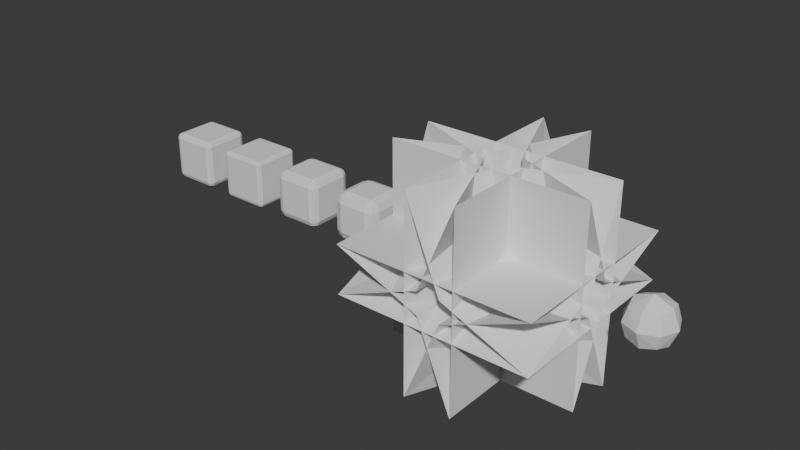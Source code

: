 # Source: bevel_parameter_lab.blend  (saved by Blender 5.2.44; exported with 4.5.12 LTS)
import bpy
from mathutils import Matrix  # noqa: F401  (used for matrix-valued properties, if any)

bpy.ops.wm.read_factory_settings(use_empty=True)
scene = bpy.context.scene
scene.name = 'Scene'

# ---- collections
col_collection = bpy.data.collections.new('Collection'); scene.collection.children.link(col_collection)

# ---- world
world_world = bpy.data.worlds.new('World'); scene.world = world_world
world_world.use_nodes = True; world_world.node_tree.nodes.clear()
_N = world_world.node_tree.nodes; _L = world_world.node_tree.links
n0 = _N.new('ShaderNodeOutputWorld'); n0.name = 'World Output'; n0.location = (200, 100)
n1 = _N.new('ShaderNodeBackground'); n1.name = 'Background'; n1.location = (-200, 100)
n1.inputs[0].default_value = (0.05088, 0.05088, 0.05088, 1.0)
_L.new(n1.outputs[0], n0.inputs[0])
n0.is_active_output = True
world_world.color = (0.05088, 0.05088, 0.05088)
world_world.sun_shadow_jitter_overblur = 0.0

# ---- meshes
me_bevel_offsetmesh = bpy.data.meshes.new('Bevel_OFFSETMesh')
me_bevel_offsetmesh.from_pydata([(-0.8, -0.8, -1.0), (-0.8, -1.0, -0.8), (-1.0, -0.8, -0.8), (-0.8, -0.9414, -0.9414), (-0.9155, -0.9155, -0.9155), (-0.9414, -0.9414, -0.8), (-0.9414, -0.8, -0.9414), (-0.8, -1.0, 0.8), (-0.8, -0.8, 1.0), (-1.0, -0.8, 0.8), (-0.8, -0.9414, 0.9414), (-0.9155, -0.9155, 0.9155), (-0.9414, -0.8, 0.9414), (-0.9414, -0.9414, 0.8), (-0.8, 0.8, -1.0), (-1.0, 0.8, -0.8), (-0.8, 1.0, -0.8), (-0.9414, 0.8, -0.9414), (-0.9155, 0.9155, -0.9155), (-0.9414, 0.9414, -0.8), (-0.8, 0.9414, -0.9414), (-0.8, 0.8, 1.0), (-0.8, 1.0, 0.8), (-1.0, 0.8, 0.8), (-0.8, 0.9414, 0.9414), (-0.9155, 0.9155, 0.9155), (-0.9414, 0.9414, 0.8), (-0.9414, 0.8, 0.9414), (0.8, -0.8, -1.0), (1.0, -0.8, -0.8), (0.8, -1.0, -0.8), (0.9414, -0.8, -0.9414), (0.9155, -0.9155, -0.9155), (0.9414, -0.9414, -0.8), (0.8, -0.9414, -0.9414), (0.8, -0.8, 1.0), (0.8, -1.0, 0.8), (1.0, -0.8, 0.8), (0.8, -0.9414, 0.9414), (0.9155, -0.9155, 0.9155), (0.9414, -0.9414, 0.8), (0.9414, -0.8, 0.9414), (0.8, 0.8, -1.0), (0.8, 1.0, -0.8), (1.0, 0.8, -0.8), (0.8, 0.9414, -0.9414), (0.9155, 0.9155, -0.9155), (0.9414, 0.9414, -0.8), (0.9414, 0.8, -0.9414), (0.8, 0.8, 1.0), (1.0, 0.8, 0.8), (0.8, 1.0, 0.8), (0.9414, 0.8, 0.9414), (0.9155, 0.9155, 0.9155), (0.9414, 0.9414, 0.8), (0.8, 0.9414, 0.9414)], [], [(0, 3, 4, 6), (1, 5, 4, 3), (2, 6, 4, 5), (7, 10, 11, 13), (8, 12, 11, 10), (9, 13, 11, 12), (14, 17, 18, 20), (15, 19, 18, 17), (16, 20, 18, 19), (21, 24, 25, 27), (22, 26, 25, 24), (23, 27, 25, 26), (28, 31, 32, 34), (29, 33, 32, 31), (30, 34, 32, 33), (35, 38, 39, 41), (36, 40, 39, 38), (37, 41, 39, 40), (42, 45, 46, 48), (43, 47, 46, 45), (44, 48, 46, 47), (49, 52, 53, 55), (50, 54, 53, 52), (51, 55, 53, 54), (14, 0, 6, 17), (17, 6, 2, 15), (1, 7, 13, 5), (5, 13, 9, 2), (8, 21, 27, 12), (12, 27, 23, 9), (22, 16, 19, 26), (26, 19, 15, 23), (42, 14, 20, 45), (45, 20, 16, 43), (21, 49, 55, 24), (24, 55, 51, 22), (50, 44, 47, 54), (54, 47, 43, 51), (28, 42, 48, 31), (31, 48, 44, 29), (49, 35, 41, 52), (52, 41, 37, 50), (36, 30, 33, 40), (40, 33, 29, 37), (0, 28, 34, 3), (3, 34, 30, 1), (35, 8, 10, 38), (38, 10, 7, 36), (14, 42, 28, 0), (2, 9, 23, 15), (30, 36, 7, 1), (49, 21, 8, 35), (16, 22, 51, 43), (44, 50, 37, 29)])
me_bevel_offsetmesh.update()
me_bevel_widthmesh = bpy.data.meshes.new('Bevel_WIDTHMesh')
me_bevel_widthmesh.from_pydata([(-0.8586, -0.8586, -1.0), (-0.8586, -1.0, -0.8586), (-1.0, -0.8586, -0.8586), (-0.8586, -0.9586, -0.9586), (-0.9402, -0.9402, -0.9402), (-0.9586, -0.9586, -0.8586), (-0.9586, -0.8586, -0.9586), (-0.8586, -1.0, 0.8586), (-0.8586, -0.8586, 1.0), (-1.0, -0.8586, 0.8586), (-0.8586, -0.9586, 0.9586), (-0.9402, -0.9402, 0.9402), (-0.9586, -0.8586, 0.9586), (-0.9586, -0.9586, 0.8586), (-0.8586, 0.8586, -1.0), (-1.0, 0.8586, -0.8586), (-0.8586, 1.0, -0.8586), (-0.9586, 0.8586, -0.9586), (-0.9402, 0.9402, -0.9402), (-0.9586, 0.9586, -0.8586), (-0.8586, 0.9586, -0.9586), (-0.8586, 0.8586, 1.0), (-0.8586, 1.0, 0.8586), (-1.0, 0.8586, 0.8586), (-0.8586, 0.9586, 0.9586), (-0.9402, 0.9402, 0.9402), (-0.9586, 0.9586, 0.8586), (-0.9586, 0.8586, 0.9586), (0.8586, -0.8586, -1.0), (1.0, -0.8586, -0.8586), (0.8586, -1.0, -0.8586), (0.9586, -0.8586, -0.9586), (0.9402, -0.9402, -0.9402), (0.9586, -0.9586, -0.8586), (0.8586, -0.9586, -0.9586), (0.8586, -0.8586, 1.0), (0.8586, -1.0, 0.8586), (1.0, -0.8586, 0.8586), (0.8586, -0.9586, 0.9586), (0.9402, -0.9402, 0.9402), (0.9586, -0.9586, 0.8586), (0.9586, -0.8586, 0.9586), (0.8586, 0.8586, -1.0), (0.8586, 1.0, -0.8586), (1.0, 0.8586, -0.8586), (0.8586, 0.9586, -0.9586), (0.9402, 0.9402, -0.9402), (0.9586, 0.9586, -0.8586), (0.9586, 0.8586, -0.9586), (0.8586, 0.8586, 1.0), (1.0, 0.8586, 0.8586), (0.8586, 1.0, 0.8586), (0.9586, 0.8586, 0.9586), (0.9402, 0.9402, 0.9402), (0.9586, 0.9586, 0.8586), (0.8586, 0.9586, 0.9586)], [], [(0, 3, 4, 6), (1, 5, 4, 3), (2, 6, 4, 5), (7, 10, 11, 13), (8, 12, 11, 10), (9, 13, 11, 12), (14, 17, 18, 20), (15, 19, 18, 17), (16, 20, 18, 19), (21, 24, 25, 27), (22, 26, 25, 24), (23, 27, 25, 26), (28, 31, 32, 34), (29, 33, 32, 31), (30, 34, 32, 33), (35, 38, 39, 41), (36, 40, 39, 38), (37, 41, 39, 40), (42, 45, 46, 48), (43, 47, 46, 45), (44, 48, 46, 47), (49, 52, 53, 55), (50, 54, 53, 52), (51, 55, 53, 54), (14, 0, 6, 17), (17, 6, 2, 15), (1, 7, 13, 5), (5, 13, 9, 2), (8, 21, 27, 12), (12, 27, 23, 9), (22, 16, 19, 26), (26, 19, 15, 23), (42, 14, 20, 45), (45, 20, 16, 43), (21, 49, 55, 24), (24, 55, 51, 22), (50, 44, 47, 54), (54, 47, 43, 51), (28, 42, 48, 31), (31, 48, 44, 29), (49, 35, 41, 52), (52, 41, 37, 50), (36, 30, 33, 40), (40, 33, 29, 37), (0, 28, 34, 3), (3, 34, 30, 1), (35, 8, 10, 38), (38, 10, 7, 36), (14, 42, 28, 0), (2, 9, 23, 15), (30, 36, 7, 1), (49, 21, 8, 35), (16, 22, 51, 43), (44, 50, 37, 29)])
me_bevel_widthmesh.update()
me_bevel_depthmesh = bpy.data.meshes.new('Bevel_DEPTHMesh')
me_bevel_depthmesh.from_pydata([(-0.7172, -0.7172, -1.0), (-0.7172, -1.0, -0.7172), (-1.0, -0.7172, -0.7172), (-0.7172, -0.9172, -0.9172), (-0.8805, -0.8805, -0.8805), (-0.9172, -0.9172, -0.7172), (-0.9172, -0.7172, -0.9172), (-0.7172, -1.0, 0.7172), (-0.7172, -0.7172, 1.0), (-1.0, -0.7172, 0.7172), (-0.7172, -0.9172, 0.9172), (-0.8805, -0.8805, 0.8805), (-0.9172, -0.7172, 0.9172), (-0.9172, -0.9172, 0.7172), (-0.7172, 0.7172, -1.0), (-1.0, 0.7172, -0.7172), (-0.7172, 1.0, -0.7172), (-0.9172, 0.7172, -0.9172), (-0.8805, 0.8805, -0.8805), (-0.9172, 0.9172, -0.7172), (-0.7172, 0.9172, -0.9172), (-0.7172, 0.7172, 1.0), (-0.7172, 1.0, 0.7172), (-1.0, 0.7172, 0.7172), (-0.7172, 0.9172, 0.9172), (-0.8805, 0.8805, 0.8805), (-0.9172, 0.9172, 0.7172), (-0.9172, 0.7172, 0.9172), (0.7172, -0.7172, -1.0), (1.0, -0.7172, -0.7172), (0.7172, -1.0, -0.7172), (0.9172, -0.7172, -0.9172), (0.8805, -0.8805, -0.8805), (0.9172, -0.9172, -0.7172), (0.7172, -0.9172, -0.9172), (0.7172, -0.7172, 1.0), (0.7172, -1.0, 0.7172), (1.0, -0.7172, 0.7172), (0.7172, -0.9172, 0.9172), (0.8805, -0.8805, 0.8805), (0.9172, -0.9172, 0.7172), (0.9172, -0.7172, 0.9172), (0.7172, 0.7172, -1.0), (0.7172, 1.0, -0.7172), (1.0, 0.7172, -0.7172), (0.7172, 0.9172, -0.9172), (0.8805, 0.8805, -0.8805), (0.9172, 0.9172, -0.7172), (0.9172, 0.7172, -0.9172), (0.7172, 0.7172, 1.0), (1.0, 0.7172, 0.7172), (0.7172, 1.0, 0.7172), (0.9172, 0.7172, 0.9172), (0.8805, 0.8805, 0.8805), (0.9172, 0.9172, 0.7172), (0.7172, 0.9172, 0.9172)], [], [(0, 3, 4, 6), (1, 5, 4, 3), (2, 6, 4, 5), (7, 10, 11, 13), (8, 12, 11, 10), (9, 13, 11, 12), (14, 17, 18, 20), (15, 19, 18, 17), (16, 20, 18, 19), (21, 24, 25, 27), (22, 26, 25, 24), (23, 27, 25, 26), (28, 31, 32, 34), (29, 33, 32, 31), (30, 34, 32, 33), (35, 38, 39, 41), (36, 40, 39, 38), (37, 41, 39, 40), (42, 45, 46, 48), (43, 47, 46, 45), (44, 48, 46, 47), (49, 52, 53, 55), (50, 54, 53, 52), (51, 55, 53, 54), (14, 0, 6, 17), (17, 6, 2, 15), (1, 7, 13, 5), (5, 13, 9, 2), (8, 21, 27, 12), (12, 27, 23, 9), (22, 16, 19, 26), (26, 19, 15, 23), (42, 14, 20, 45), (45, 20, 16, 43), (21, 49, 55, 24), (24, 55, 51, 22), (50, 44, 47, 54), (54, 47, 43, 51), (28, 42, 48, 31), (31, 48, 44, 29), (49, 35, 41, 52), (52, 41, 37, 50), (36, 30, 33, 40), (40, 33, 29, 37), (0, 28, 34, 3), (3, 34, 30, 1), (35, 8, 10, 38), (38, 10, 7, 36), (14, 42, 28, 0), (2, 9, 23, 15), (30, 36, 7, 1), (49, 21, 8, 35), (16, 22, 51, 43), (44, 50, 37, 29)])
me_bevel_depthmesh.update()
me_bevel_percentmesh = bpy.data.meshes.new('Bevel_PERCENTMesh')
me_bevel_percentmesh.from_pydata([(-0.6, -0.6, -1.0), (-0.6, -1.0, -0.6), (-1.0, -0.6, -0.6), (-0.6, -0.8828, -0.8828), (-0.8309, -0.8309, -0.8309), (-0.8828, -0.8828, -0.6), (-0.8828, -0.6, -0.8828), (-0.6, -1.0, 0.6), (-0.6, -0.6, 1.0), (-1.0, -0.6, 0.6), (-0.6, -0.8828, 0.8828), (-0.8309, -0.8309, 0.8309), (-0.8828, -0.6, 0.8828), (-0.8828, -0.8828, 0.6), (-0.6, 0.6, -1.0), (-1.0, 0.6, -0.6), (-0.6, 1.0, -0.6), (-0.8828, 0.6, -0.8828), (-0.8309, 0.8309, -0.8309), (-0.8828, 0.8828, -0.6), (-0.6, 0.8828, -0.8828), (-0.6, 0.6, 1.0), (-0.6, 1.0, 0.6), (-1.0, 0.6, 0.6), (-0.6, 0.8828, 0.8828), (-0.8309, 0.8309, 0.8309), (-0.8828, 0.8828, 0.6), (-0.8828, 0.6, 0.8828), (0.6, -0.6, -1.0), (1.0, -0.6, -0.6), (0.6, -1.0, -0.6), (0.8828, -0.6, -0.8828), (0.8309, -0.8309, -0.8309), (0.8828, -0.8828, -0.6), (0.6, -0.8828, -0.8828), (0.6, -0.6, 1.0), (0.6, -1.0, 0.6), (1.0, -0.6, 0.6), (0.6, -0.8828, 0.8828), (0.8309, -0.8309, 0.8309), (0.8828, -0.8828, 0.6), (0.8828, -0.6, 0.8828), (0.6, 0.6, -1.0), (0.6, 1.0, -0.6), (1.0, 0.6, -0.6), (0.6, 0.8828, -0.8828), (0.8309, 0.8309, -0.8309), (0.8828, 0.8828, -0.6), (0.8828, 0.6, -0.8828), (0.6, 0.6, 1.0), (1.0, 0.6, 0.6), (0.6, 1.0, 0.6), (0.8828, 0.6, 0.8828), (0.8309, 0.8309, 0.8309), (0.8828, 0.8828, 0.6), (0.6, 0.8828, 0.8828)], [], [(0, 3, 4, 6), (1, 5, 4, 3), (2, 6, 4, 5), (7, 10, 11, 13), (8, 12, 11, 10), (9, 13, 11, 12), (14, 17, 18, 20), (15, 19, 18, 17), (16, 20, 18, 19), (21, 24, 25, 27), (22, 26, 25, 24), (23, 27, 25, 26), (28, 31, 32, 34), (29, 33, 32, 31), (30, 34, 32, 33), (35, 38, 39, 41), (36, 40, 39, 38), (37, 41, 39, 40), (42, 45, 46, 48), (43, 47, 46, 45), (44, 48, 46, 47), (49, 52, 53, 55), (50, 54, 53, 52), (51, 55, 53, 54), (14, 0, 6, 17), (17, 6, 2, 15), (1, 7, 13, 5), (5, 13, 9, 2), (8, 21, 27, 12), (12, 27, 23, 9), (22, 16, 19, 26), (26, 19, 15, 23), (42, 14, 20, 45), (45, 20, 16, 43), (21, 49, 55, 24), (24, 55, 51, 22), (50, 44, 47, 54), (54, 47, 43, 51), (28, 42, 48, 31), (31, 48, 44, 29), (49, 35, 41, 52), (52, 41, 37, 50), (36, 30, 33, 40), (40, 33, 29, 37), (0, 28, 34, 3), (3, 34, 30, 1), (35, 8, 10, 38), (38, 10, 7, 36), (14, 42, 28, 0), (2, 9, 23, 15), (30, 36, 7, 1), (49, 21, 8, 35), (16, 22, 51, 43), (44, 50, 37, 29)])
me_bevel_percentmesh.update()
me_bevel_absolutemesh = bpy.data.meshes.new('Bevel_ABSOLUTEMesh')
me_bevel_absolutemesh.from_pydata([(-0.8, -0.8, -1.0), (-0.8, -1.0, -0.8), (-1.0, -0.8, -0.8), (-0.8, -0.9414, -0.9414), (-0.9155, -0.9155, -0.9155), (-0.9414, -0.9414, -0.8), (-0.9414, -0.8, -0.9414), (-0.8, -1.0, 0.8), (-0.8, -0.8, 1.0), (-1.0, -0.8, 0.8), (-0.8, -0.9414, 0.9414), (-0.9155, -0.9155, 0.9155), (-0.9414, -0.8, 0.9414), (-0.9414, -0.9414, 0.8), (-0.8, 0.8, -1.0), (-1.0, 0.8, -0.8), (-0.8, 1.0, -0.8), (-0.9414, 0.8, -0.9414), (-0.9155, 0.9155, -0.9155), (-0.9414, 0.9414, -0.8), (-0.8, 0.9414, -0.9414), (-0.8, 0.8, 1.0), (-0.8, 1.0, 0.8), (-1.0, 0.8, 0.8), (-0.8, 0.9414, 0.9414), (-0.9155, 0.9155, 0.9155), (-0.9414, 0.9414, 0.8), (-0.9414, 0.8, 0.9414), (0.8, -0.8, -1.0), (1.0, -0.8, -0.8), (0.8, -1.0, -0.8), (0.9414, -0.8, -0.9414), (0.9155, -0.9155, -0.9155), (0.9414, -0.9414, -0.8), (0.8, -0.9414, -0.9414), (0.8, -0.8, 1.0), (0.8, -1.0, 0.8), (1.0, -0.8, 0.8), (0.8, -0.9414, 0.9414), (0.9155, -0.9155, 0.9155), (0.9414, -0.9414, 0.8), (0.9414, -0.8, 0.9414), (0.8, 0.8, -1.0), (0.8, 1.0, -0.8), (1.0, 0.8, -0.8), (0.8, 0.9414, -0.9414), (0.9155, 0.9155, -0.9155), (0.9414, 0.9414, -0.8), (0.9414, 0.8, -0.9414), (0.8, 0.8, 1.0), (1.0, 0.8, 0.8), (0.8, 1.0, 0.8), (0.9414, 0.8, 0.9414), (0.9155, 0.9155, 0.9155), (0.9414, 0.9414, 0.8), (0.8, 0.9414, 0.9414)], [], [(0, 3, 4, 6), (1, 5, 4, 3), (2, 6, 4, 5), (7, 10, 11, 13), (8, 12, 11, 10), (9, 13, 11, 12), (14, 17, 18, 20), (15, 19, 18, 17), (16, 20, 18, 19), (21, 24, 25, 27), (22, 26, 25, 24), (23, 27, 25, 26), (28, 31, 32, 34), (29, 33, 32, 31), (30, 34, 32, 33), (35, 38, 39, 41), (36, 40, 39, 38), (37, 41, 39, 40), (42, 45, 46, 48), (43, 47, 46, 45), (44, 48, 46, 47), (49, 52, 53, 55), (50, 54, 53, 52), (51, 55, 53, 54), (14, 0, 6, 17), (17, 6, 2, 15), (1, 7, 13, 5), (5, 13, 9, 2), (8, 21, 27, 12), (12, 27, 23, 9), (22, 16, 19, 26), (26, 19, 15, 23), (42, 14, 20, 45), (45, 20, 16, 43), (21, 49, 55, 24), (24, 55, 51, 22), (50, 44, 47, 54), (54, 47, 43, 51), (28, 42, 48, 31), (31, 48, 44, 29), (49, 35, 41, 52), (52, 41, 37, 50), (36, 30, 33, 40), (40, 33, 29, 37), (0, 28, 34, 3), (3, 34, 30, 1), (35, 8, 10, 38), (38, 10, 7, 36), (14, 42, 28, 0), (2, 9, 23, 15), (30, 36, 7, 1), (49, 21, 8, 35), (16, 22, 51, 43), (44, 50, 37, 29)])
me_bevel_absolutemesh.update()
me_bevel_huge_unclampedmesh = bpy.data.meshes.new('Bevel_Huge_UnclampedMesh')
me_bevel_huge_unclampedmesh.from_pydata([(4.0, 4.0, -1.0), (4.0, -1.0, 4.0), (-1.0, 4.0, 4.0), (4.0, 0.4645, 0.4645), (1.113, 1.113, 1.113), (0.4645, 0.4645, 4.0), (0.4645, 4.0, 0.4645), (4.0, -1.0, -4.0), (4.0, 4.0, 1.0), (-1.0, 4.0, -4.0), (4.0, 0.4645, -0.4645), (1.113, 1.113, -1.113), (0.4645, 4.0, -0.4645), (0.4645, 0.4645, -4.0), (4.0, -4.0, -1.0), (-1.0, -4.0, 4.0), (4.0, 1.0, 4.0), (0.4645, -4.0, 0.4645), (1.113, -1.113, 1.113), (0.4645, -0.4645, 4.0), (4.0, -0.4645, 0.4645), (4.0, -4.0, 1.0), (4.0, 1.0, -4.0), (-1.0, -4.0, -4.0), (4.0, -0.4645, -0.4645), (1.113, -1.113, -1.113), (0.4645, -0.4645, -4.0), (0.4645, -4.0, -0.4645), (-4.0, 4.0, -1.0), (1.0, 4.0, 4.0), (-4.0, -1.0, 4.0), (-0.4645, 4.0, 0.4645), (-1.113, 1.113, 1.113), (-0.4645, 0.4645, 4.0), (-4.0, 0.4645, 0.4645), (-4.0, 4.0, 1.0), (-4.0, -1.0, -4.0), (1.0, 4.0, -4.0), (-4.0, 0.4645, -0.4645), (-1.113, 1.113, -1.113), (-0.4645, 0.4645, -4.0), (-0.4645, 4.0, -0.4645), (-4.0, -4.0, -1.0), (-4.0, 1.0, 4.0), (1.0, -4.0, 4.0), (-4.0, -0.4645, 0.4645), (-1.113, -1.113, 1.113), (-0.4645, -0.4645, 4.0), (-0.4645, -4.0, 0.4645), (-4.0, -4.0, 1.0), (1.0, -4.0, -4.0), (-4.0, 1.0, -4.0), (-0.4645, -4.0, -0.4645), (-1.113, -1.113, -1.113), (-0.4645, -0.4645, -4.0), (-4.0, -0.4645, -0.4645)], [], [(0, 3, 4, 6), (1, 5, 4, 3), (2, 6, 4, 5), (7, 10, 11, 13), (8, 12, 11, 10), (9, 13, 11, 12), (14, 17, 18, 20), (15, 19, 18, 17), (16, 20, 18, 19), (21, 24, 25, 27), (22, 26, 25, 24), (23, 27, 25, 26), (28, 31, 32, 34), (29, 33, 32, 31), (30, 34, 32, 33), (35, 38, 39, 41), (36, 40, 39, 38), (37, 41, 39, 40), (42, 45, 46, 48), (43, 47, 46, 45), (44, 48, 46, 47), (49, 52, 53, 55), (50, 54, 53, 52), (51, 55, 53, 54), (14, 0, 6, 17), (17, 6, 2, 15), (1, 7, 13, 5), (5, 13, 9, 2), (8, 21, 27, 12), (12, 27, 23, 9), (22, 16, 19, 26), (26, 19, 15, 23), (42, 14, 20, 45), (45, 20, 16, 43), (21, 49, 55, 24), (24, 55, 51, 22), (50, 44, 47, 54), (54, 47, 43, 51), (28, 42, 48, 31), (31, 48, 44, 29), (49, 35, 41, 52), (52, 41, 37, 50), (36, 30, 33, 40), (40, 33, 29, 37), (0, 28, 34, 3), (3, 34, 30, 1), (35, 8, 10, 38), (38, 10, 7, 36), (14, 42, 28, 0), (2, 9, 23, 15), (30, 36, 7, 1), (49, 21, 8, 35), (16, 22, 51, 43), (44, 50, 37, 29)])
me_bevel_huge_unclampedmesh.update()
me_bevel_huge_clampedmesh = bpy.data.meshes.new('Bevel_Huge_ClampedMesh')
me_bevel_huge_clampedmesh.from_pydata([(-5.96e-08, -5.96e-08, -1.0), (-5.96e-08, -1.0, -5.96e-08), (-1.0, -5.96e-08, -5.96e-08), (-5.96e-08, -0.7071, -0.7071), (-0.5774, -0.5774, -0.5774), (-0.7071, -0.7071, 0.0), (-0.7071, 0.0, -0.7071), (-5.96e-08, -1.0, 5.96e-08), (-5.96e-08, -5.96e-08, 1.0), (-1.0, -5.96e-08, 5.96e-08), (-5.96e-08, -0.7071, 0.7071), (-0.5774, -0.5774, 0.5774), (-0.7071, 0.0, 0.7071), (-0.7071, -0.7071, 0.0), (-5.96e-08, 5.96e-08, -1.0), (-1.0, 5.96e-08, -5.96e-08), (-5.96e-08, 1.0, -5.96e-08), (-0.7071, 5.96e-08, -0.7071), (-0.5774, 0.5774, -0.5774), (-0.7071, 0.7071, 0.0), (0.0, 0.7071, -0.7071), (-5.96e-08, 5.96e-08, 1.0), (-5.96e-08, 1.0, 5.96e-08), (-1.0, 5.96e-08, 5.96e-08), (-5.96e-08, 0.7071, 0.7071), (-0.5774, 0.5774, 0.5774), (-0.7071, 0.7071, 0.0), (-0.7071, 0.0, 0.7071), (5.96e-08, -5.96e-08, -1.0), (1.0, -5.96e-08, -5.96e-08), (5.96e-08, -1.0, -5.96e-08), (0.7071, -5.96e-08, -0.7071), (0.5774, -0.5774, -0.5774), (0.7071, -0.7071, 0.0), (0.0, -0.7071, -0.7071), (5.96e-08, -5.96e-08, 1.0), (5.96e-08, -1.0, 5.96e-08), (1.0, -5.96e-08, 5.96e-08), (5.96e-08, -0.7071, 0.7071), (0.5774, -0.5774, 0.5774), (0.7071, -0.7071, 0.0), (0.7071, 0.0, 0.7071), (5.96e-08, 5.96e-08, -1.0), (5.96e-08, 1.0, -5.96e-08), (1.0, 5.96e-08, -5.96e-08), (5.96e-08, 0.7071, -0.7071), (0.5774, 0.5774, -0.5774), (0.7071, 0.7071, 0.0), (0.7071, 0.0, -0.7071), (5.96e-08, 5.96e-08, 1.0), (1.0, 5.96e-08, 5.96e-08), (5.96e-08, 1.0, 5.96e-08), (0.7071, 5.96e-08, 0.7071), (0.5774, 0.5774, 0.5774), (0.7071, 0.7071, 0.0), (0.0, 0.7071, 0.7071)], [], [(0, 3, 4, 6), (1, 5, 4, 3), (2, 6, 4, 5), (7, 10, 11, 13), (8, 12, 11, 10), (9, 13, 11, 12), (14, 17, 18, 20), (15, 19, 18, 17), (16, 20, 18, 19), (21, 24, 25, 27), (22, 26, 25, 24), (23, 27, 25, 26), (28, 31, 32, 34), (29, 33, 32, 31), (30, 34, 32, 33), (35, 38, 39, 41), (36, 40, 39, 38), (37, 41, 39, 40), (42, 45, 46, 48), (43, 47, 46, 45), (44, 48, 46, 47), (49, 52, 53, 55), (50, 54, 53, 52), (51, 55, 53, 54), (14, 0, 6, 17), (17, 6, 2, 15), (1, 7, 13, 5), (5, 13, 9, 2), (8, 21, 27, 12), (12, 27, 23, 9), (22, 16, 19, 26), (26, 19, 15, 23), (42, 14, 20, 45), (45, 20, 16, 43), (21, 49, 55, 24), (24, 55, 51, 22), (50, 44, 47, 54), (54, 47, 43, 51), (28, 42, 48, 31), (31, 48, 44, 29), (49, 35, 41, 52), (52, 41, 37, 50), (36, 30, 33, 40), (40, 33, 29, 37), (0, 28, 34, 3), (3, 34, 30, 1), (35, 8, 10, 38), (38, 10, 7, 36), (14, 42, 28, 0), (2, 9, 23, 15), (30, 36, 7, 1), (49, 21, 8, 35), (16, 22, 51, 43), (44, 50, 37, 29)])
me_bevel_huge_clampedmesh.update()

# ---- objects
ob_bevel_offset = bpy.data.objects.new('Bevel_OFFSET', me_bevel_offsetmesh)
ob_bevel_width = bpy.data.objects.new('Bevel_WIDTH', me_bevel_widthmesh)
ob_bevel_depth = bpy.data.objects.new('Bevel_DEPTH', me_bevel_depthmesh)
ob_bevel_percent = bpy.data.objects.new('Bevel_PERCENT', me_bevel_percentmesh)
ob_bevel_absolute = bpy.data.objects.new('Bevel_ABSOLUTE', me_bevel_absolutemesh)
ob_bevel_huge_unclamped = bpy.data.objects.new('Bevel_Huge_Unclamped', me_bevel_huge_unclampedmesh)
ob_bevel_huge_clamped = bpy.data.objects.new('Bevel_Huge_Clamped', me_bevel_huge_clampedmesh)

# ---- transforms, parenting, visibility, modifiers, constraints
ob_bevel_offset.location = (0.0, 0.0, 0.0)
ob_bevel_width.location = (3.0, 0.0, 0.0)
ob_bevel_depth.location = (6.0, 0.0, 0.0)
ob_bevel_percent.location = (9.0, 0.0, 0.0)
ob_bevel_absolute.location = (12.0, 0.0, 0.0)
ob_bevel_huge_unclamped.location = (15.0, 0.0, 0.0)
ob_bevel_huge_clamped.location = (21.0, 0.0, 0.0)

# ---- collection membership
scene.collection.objects.link(ob_bevel_offset)
scene.collection.objects.link(ob_bevel_width)
scene.collection.objects.link(ob_bevel_depth)
scene.collection.objects.link(ob_bevel_percent)
scene.collection.objects.link(ob_bevel_absolute)
scene.collection.objects.link(ob_bevel_huge_unclamped)
scene.collection.objects.link(ob_bevel_huge_clamped)

# ---- scene / render settings (as saved in the file)
scene.frame_start = 1; scene.frame_end = 250; scene.frame_set(1)
scene.render.engine = 'BLENDER_EEVEE_NEXT'
scene.render.bake_bias = 0.0
scene.render.bake_samples = 0
scene.render.compositor_device = 'GPU'
scene.eevee.use_volume_custom_range = False
scene.eevee.fast_gi_thickness_near = 0.1
scene.eevee.fast_gi_thickness_far = 0.0
scene.eevee.ray_tracing_options.screen_trace_thickness = 0.1
bpy.context.view_layer.update()

# ---- added for rendering (the .blend has no active camera and no usable light): camera, sun
cam_auto = bpy.data.cameras.new('AutoCamera')
cam_auto.lens = 50.0
cam_auto.sensor_width = 36.0
cam_auto.clip_end = 1000.0
ob_auto_camera = bpy.data.objects.new('AutoCamera', cam_auto)
scene.collection.objects.link(ob_auto_camera)
ob_auto_camera.location = (34.2154, -28.4584, 18.9723)
ob_auto_camera.rotation_euler = (1.09748, -7.21219e-08, 0.694738)
scene.camera = ob_auto_camera
light_auto_sun = bpy.data.lights.new('AutoSun', 'SUN')
light_auto_sun.energy = 3.0
light_auto_sun.angle = 0.0523599
ob_auto_sun = bpy.data.objects.new('AutoSun', light_auto_sun)
scene.collection.objects.link(ob_auto_sun)
ob_auto_sun.rotation_euler = (0.872665, 0.174533, 0.523599)
bpy.context.view_layer.update()
